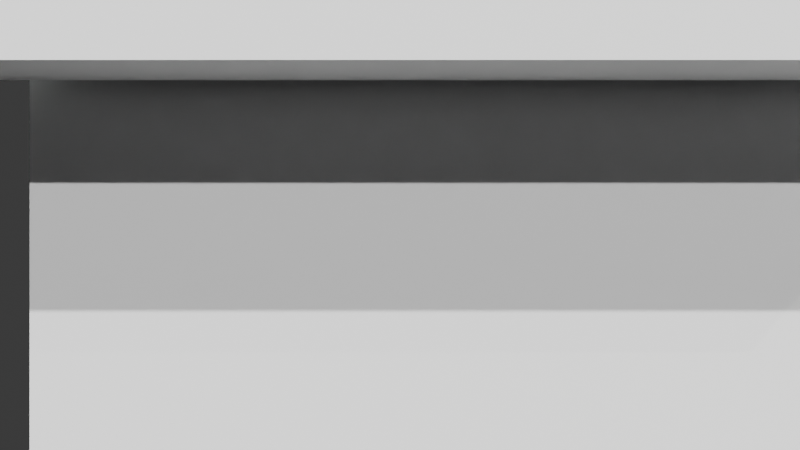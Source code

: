 # Source: scene.blend  (saved by Blender 5.1.30; exported with 4.5.12 LTS)
import bpy
from mathutils import Matrix  # noqa: F401  (used for matrix-valued properties, if any)

bpy.ops.wm.read_factory_settings(use_empty=True)
scene = bpy.context.scene
scene.name = 'Scene'

# ---- collections
col_collection = bpy.data.collections.new('Collection'); scene.collection.children.link(col_collection)

# ---- materials (node trees are filled in below, after node groups)
mat_mat_pipe_main = bpy.data.materials.new('Mat_Pipe_Main')
mat_mat_pipe_branch = bpy.data.materials.new('Mat_Pipe_Branch')

# ---- material node trees
mat_mat_pipe_main.use_nodes = True; mat_mat_pipe_main.node_tree.nodes.clear()
_N = mat_mat_pipe_main.node_tree.nodes; _L = mat_mat_pipe_main.node_tree.links
n0 = _N.new('ShaderNodeBsdfPrincipled'); n0.name = 'Principled BSDF'; n0.location = (-200, 100)
n0.inputs[0].default_value = (0.3, 0.1, 0.05, 1.0)
n0.inputs[1].default_value = 0.2532
n0.inputs[2].default_value = 0.9736
n1 = _N.new('ShaderNodeOutputMaterial'); n1.name = 'Material Output'; n1.location = (200, 100)
_L.new(n0.outputs[0], n1.inputs[0])
n1.is_active_output = True
mat_mat_pipe_branch.use_nodes = True; mat_mat_pipe_branch.node_tree.nodes.clear()
_N = mat_mat_pipe_branch.node_tree.nodes; _L = mat_mat_pipe_branch.node_tree.links
n0 = _N.new('ShaderNodeBsdfPrincipled'); n0.name = 'Principled BSDF'; n0.location = (-200, 100)
n0.inputs[0].default_value = (0.5, 0.5, 0.5, 1.0)
n0.inputs[1].default_value = 0.79
n0.inputs[2].default_value = 0.3439
n1 = _N.new('ShaderNodeOutputMaterial'); n1.name = 'Material Output'; n1.location = (200, 100)
_L.new(n0.outputs[0], n1.inputs[0])
n1.is_active_output = True

# ---- world
world_world = bpy.data.worlds.new('World'); scene.world = world_world
world_world.use_nodes = True; world_world.node_tree.nodes.clear()
_N = world_world.node_tree.nodes; _L = world_world.node_tree.links
n0 = _N.new('ShaderNodeOutputWorld'); n0.name = 'World Output'; n0.location = (200, 100)
n1 = _N.new('ShaderNodeBackground'); n1.name = 'Background'; n1.location = (-200, 100)
n1.inputs[0].default_value = (0.05088, 0.05088, 0.05088, 1.0)
_L.new(n1.outputs[0], n0.inputs[0])
n0.is_active_output = True
world_world.color = (0.05088, 0.05088, 0.05088)
world_world.sun_shadow_jitter_overblur = 0.0

# ---- cameras
cam_camera_001 = bpy.data.cameras.new('Camera.001')

# ---- lights
light_sun = bpy.data.lights.new('Sun', 'SUN')
light_sun.energy = 6.261
light_sun_001 = bpy.data.lights.new('Sun.001', 'SUN')
light_sun_001.energy = 3.456
light_point = bpy.data.lights.new('Point', 'POINT')
light_point.color = (0.8967, 0.9844, 0.964)
light_point.energy = 379.0
light_point_001 = bpy.data.lights.new('Point.001', 'POINT')
light_point_001.color = (0.945, 0.9943, 0.8521)
light_point_001.energy = 113.6

# ---- meshes
me_cylinder = bpy.data.meshes.new('Cylinder')
me_cylinder.from_pydata([(0.0, 0.1737, -0.7476), (0.0, 0.1737, 0.7476), (0.0339, 0.1704, -0.7476), (0.0339, 0.1704, 0.7476), (0.06649, 0.1605, -0.7476), (0.06649, 0.1605, 0.7476), (0.09653, 0.1445, -0.7476), (0.09653, 0.1445, 0.7476), (0.1229, 0.1229, -0.7476), (0.1229, 0.1229, 0.7476), (0.1445, 0.09653, -0.7476), (0.1445, 0.09653, 0.7476), (0.1605, 0.06649, -0.7476), (0.1605, 0.06649, 0.7476), (0.1704, 0.0339, -0.7476), (0.1704, 0.0339, 0.7476), (0.1737, 0.0, -0.7476), (0.1737, 0.0, 0.7476), (0.1704, -0.0339, -0.7476), (0.1704, -0.0339, 0.7476), (0.1605, -0.06649, -0.7476), (0.1605, -0.06649, 0.7476), (0.1445, -0.09653, -0.7476), (0.1445, -0.09653, 0.7476), (0.1229, -0.1229, -0.7476), (0.1229, -0.1229, 0.7476), (0.09653, -0.1445, -0.7476), (0.09653, -0.1445, 0.7476), (0.06649, -0.1605, -0.7476), (0.06649, -0.1605, 0.7476), (0.0339, -0.1704, -0.7476), (0.0339, -0.1704, 0.7476), (0.0, -0.1737, -0.7476), (0.0, -0.1737, 0.7476), (-0.0339, -0.1704, -0.7476), (-0.0339, -0.1704, 0.7476), (-0.06649, -0.1605, -0.7476), (-0.06649, -0.1605, 0.7476), (-0.09653, -0.1445, -0.7476), (-0.09653, -0.1445, 0.7476), (-0.1229, -0.1229, -0.7476), (-0.1229, -0.1229, 0.7476), (-0.1445, -0.09653, -0.7476), (-0.1445, -0.09653, 0.7476), (-0.1605, -0.06649, -0.7476), (-0.1605, -0.06649, 0.7476), (-0.1704, -0.0339, -0.7476), (-0.1704, -0.0339, 0.7476), (-0.1737, 0.0, -0.7476), (-0.1737, 0.0, 0.7476), (-0.1704, 0.0339, -0.7476), (-0.1704, 0.0339, 0.7476), (-0.1605, 0.06649, -0.7476), (-0.1605, 0.06649, 0.7476), (-0.1445, 0.09653, -0.7476), (-0.1445, 0.09653, 0.7476), (-0.1229, 0.1229, -0.7476), (-0.1229, 0.1229, 0.7476), (-0.09653, 0.1445, -0.7476), (-0.09653, 0.1445, 0.7476), (-0.06649, 0.1605, -0.7476), (-0.06649, 0.1605, 0.7476), (-0.0339, 0.1704, -0.7476), (-0.0339, 0.1704, 0.7476)], [], [(0, 1, 3, 2), (2, 3, 5, 4), (4, 5, 7, 6), (6, 7, 9, 8), (8, 9, 11, 10), (10, 11, 13, 12), (12, 13, 15, 14), (14, 15, 17, 16), (16, 17, 19, 18), (18, 19, 21, 20), (20, 21, 23, 22), (22, 23, 25, 24), (24, 25, 27, 26), (26, 27, 29, 28), (28, 29, 31, 30), (30, 31, 33, 32), (32, 33, 35, 34), (34, 35, 37, 36), (36, 37, 39, 38), (38, 39, 41, 40), (40, 41, 43, 42), (42, 43, 45, 44), (44, 45, 47, 46), (46, 47, 49, 48), (48, 49, 51, 50), (50, 51, 53, 52), (52, 53, 55, 54), (54, 55, 57, 56), (56, 57, 59, 58), (58, 59, 61, 60), (3, 1, 63, 61, 59, 57, 55, 53, 51, 49, 47, 45, 43, 41, 39, 37, 35, 33, 31, 29, 27, 25, 23, 21, 19, 17, 15, 13, 11, 9, 7, 5), (60, 61, 63, 62), (62, 63, 1, 0), (0, 2, 4, 6, 8, 10, 12, 14, 16, 18, 20, 22, 24, 26, 28, 30, 32, 34, 36, 38, 40, 42, 44, 46, 48, 50, 52, 54, 56, 58, 60, 62)])
_uv = me_cylinder.uv_layers.new(name='UVMap')
_uv.uv.foreach_set('vector', [1.0, 0.5, 1.0, 1.0, 0.9688, 1.0, 0.9688, 0.5, 0.9688, 0.5, 0.9688, 1.0, 0.9375, 1.0, 0.9375, 0.5, 0.9375, 0.5, 0.9375, 1.0, 0.9062, 1.0, 0.9062, 0.5, 0.9062, 0.5, 0.9062, 1.0, 0.875, 1.0, 0.875, 0.5, 0.875, 0.5, 0.875, 1.0, 0.8438, 1.0, 0.8438, 0.5, 0.8438, 0.5, 0.8438, 1.0, 0.8125, 1.0, 0.8125, 0.5, 0.8125, 0.5, 0.8125, 1.0, 0.7812, 1.0, 0.7812, 0.5, 0.7812, 0.5, 0.7812, 1.0, 0.75, 1.0, 0.75, 0.5, 0.75, 0.5, 0.75, 1.0, 0.7188, 1.0, 0.7188, 0.5, 0.7188, 0.5, 0.7188, 1.0, 0.6875, 1.0, 0.6875, 0.5, 0.6875, 0.5, 0.6875, 1.0, 0.6562, 1.0, 0.6562, 0.5, 0.6562, 0.5, 0.6562, 1.0, 0.625, 1.0, 0.625, 0.5, 0.625, 0.5, 0.625, 1.0, 0.5938, 1.0, 0.5938, 0.5, 0.5938, 0.5, 0.5938, 1.0, 0.5625, 1.0, 0.5625, 0.5, 0.5625, 0.5, 0.5625, 1.0, 0.5312, 1.0, 0.5312, 0.5, 0.5312, 0.5, 0.5312, 1.0, 0.5, 1.0, 0.5, 0.5, 0.5, 0.5, 0.5, 1.0, 0.4688, 1.0, 0.4688, 0.5, 0.4688, 0.5, 0.4688, 1.0, 0.4375, 1.0, 0.4375, 0.5, 0.4375, 0.5, 0.4375, 1.0, 0.4062, 1.0, 0.4062, 0.5, 0.4062, 0.5, 0.4062, 1.0, 0.375, 1.0, 0.375, 0.5, 0.375, 0.5, 0.375, 1.0, 0.3438, 1.0, 0.3438, 0.5, 0.3438, 0.5, 0.3438, 1.0, 0.3125, 1.0, 0.3125, 0.5, 0.3125, 0.5, 0.3125, 1.0, 0.2812, 1.0, 0.2812, 0.5, 0.2812, 0.5, 0.2812, 1.0, 0.25, 1.0, 0.25, 0.5, 0.25, 0.5, 0.25, 1.0, 0.2188, 1.0, 0.2188, 0.5, 0.2188, 0.5, 0.2188, 1.0, 0.1875, 1.0, 0.1875, 0.5, 0.1875, 0.5, 0.1875, 1.0, 0.1562, 1.0, 0.1562, 0.5, 0.1562, 0.5, 0.1562, 1.0, 0.125, 1.0, 0.125, 0.5, 0.125, 0.5, 0.125, 1.0, 0.09375, 1.0, 0.09375, 0.5, 0.09375, 0.5, 0.09375, 1.0, 0.0625, 1.0, 0.0625, 0.5, 0.2968, 0.4854, 0.25, 0.49, 0.2032, 0.4854, 0.1582, 0.4717, 0.1167, 0.4496, 0.08029, 0.4197, 0.05045, 0.3833, 0.02827, 0.3418, 0.01461, 0.2968, 0.01, 0.25, 0.01461, 0.2032, 0.02827, 0.1582, 0.05045, 0.1167, 0.08029, 0.08029, 0.1167, 0.05045, 0.1582, 0.02827, 0.2032, 0.01461, 0.25, 0.01, 0.2968, 0.01461, 0.3418, 0.02827, 0.3833, 0.05045, 0.4197, 0.08029, 0.4496, 0.1167, 0.4717, 0.1582, 0.4854, 0.2032, 0.49, 0.25, 0.4854, 0.2968, 0.4717, 0.3418, 0.4496, 0.3833, 0.4197, 0.4197, 0.3833, 0.4496, 0.3418, 0.4717, 0.0625, 0.5, 0.0625, 1.0, 0.03125, 1.0, 0.03125, 0.5, 0.03125, 0.5, 0.03125, 1.0, 0.0, 1.0, 0.0, 0.5, 0.75, 0.49, 0.7968, 0.4854, 0.8418, 0.4717, 0.8833, 0.4496, 0.9197, 0.4197, 0.9496, 0.3833, 0.9717, 0.3418, 0.9854, 0.2968, 0.99, 0.25, 0.9854, 0.2032, 0.9717, 0.1582, 0.9496, 0.1167, 0.9197, 0.08029, 0.8833, 0.05045, 0.8418, 0.02827, 0.7968, 0.01461, 0.75, 0.01, 0.7032, 0.01461, 0.6582, 0.02827, 0.6167, 0.05045, 0.5803, 0.08029, 0.5504, 0.1167, 0.5283, 0.1582, 0.5146, 0.2032, 0.51, 0.25, 0.5146, 0.2968, 0.5283, 0.3418, 0.5504, 0.3833, 0.5803, 0.4197, 0.6167, 0.4496, 0.6582, 0.4717, 0.7032, 0.4854])
me_cylinder.materials.append(mat_mat_pipe_main)
me_cylinder.update()
me_cylinder_001 = bpy.data.meshes.new('Cylinder.001')
me_cylinder_001.from_pydata([(0.0, 0.2087, -2.257), (0.0, 0.2087, 2.257), (0.04071, 0.2046, -2.257), (0.04071, 0.2046, 2.257), (0.07985, 0.1928, -2.257), (0.07985, 0.1928, 2.257), (0.1159, 0.1735, -2.257), (0.1159, 0.1735, 2.257), (0.1475, 0.1475, -2.257), (0.1475, 0.1475, 2.257), (0.1735, 0.1159, -2.257), (0.1735, 0.1159, 2.257), (0.1928, 0.07985, -2.257), (0.1928, 0.07985, 2.257), (0.2046, 0.04071, -2.257), (0.2046, 0.04071, 2.257), (0.2087, 0.0, -2.257), (0.2087, 0.0, 2.257), (0.2046, -0.04071, -2.257), (0.2046, -0.04071, 2.257), (0.1928, -0.07985, -2.257), (0.1928, -0.07985, 2.257), (0.1735, -0.1159, -2.257), (0.1735, -0.1159, 2.257), (0.1475, -0.1475, -2.257), (0.1475, -0.1475, 2.257), (0.1159, -0.1735, -2.257), (0.1159, -0.1735, 2.257), (0.07985, -0.1928, -2.257), (0.07985, -0.1928, 2.257), (0.04071, -0.2046, -2.257), (0.04071, -0.2046, 2.257), (0.0, -0.2087, -2.257), (0.0, -0.2087, 2.257), (-0.04071, -0.2046, -2.257), (-0.04071, -0.2046, 2.257), (-0.07985, -0.1928, -2.257), (-0.07985, -0.1928, 2.257), (-0.1159, -0.1735, -2.257), (-0.1159, -0.1735, 2.257), (-0.1475, -0.1475, -2.257), (-0.1475, -0.1475, 2.257), (-0.1735, -0.1159, -2.257), (-0.1735, -0.1159, 2.257), (-0.1928, -0.07985, -2.257), (-0.1928, -0.07985, 2.257), (-0.2046, -0.04071, -2.257), (-0.2046, -0.04071, 2.257), (-0.2087, 0.0, -2.257), (-0.2087, 0.0, 2.257), (-0.2046, 0.04071, -2.257), (-0.2046, 0.04071, 2.257), (-0.1928, 0.07985, -2.257), (-0.1928, 0.07985, 2.257), (-0.1735, 0.1159, -2.257), (-0.1735, 0.1159, 2.257), (-0.1475, 0.1475, -2.257), (-0.1475, 0.1475, 2.257), (-0.1159, 0.1735, -2.257), (-0.1159, 0.1735, 2.257), (-0.07985, 0.1928, -2.257), (-0.07985, 0.1928, 2.257), (-0.04071, 0.2046, -2.257), (-0.04071, 0.2046, 2.257)], [], [(0, 1, 3, 2), (2, 3, 5, 4), (4, 5, 7, 6), (6, 7, 9, 8), (8, 9, 11, 10), (10, 11, 13, 12), (12, 13, 15, 14), (14, 15, 17, 16), (16, 17, 19, 18), (18, 19, 21, 20), (20, 21, 23, 22), (22, 23, 25, 24), (24, 25, 27, 26), (26, 27, 29, 28), (28, 29, 31, 30), (30, 31, 33, 32), (32, 33, 35, 34), (34, 35, 37, 36), (36, 37, 39, 38), (38, 39, 41, 40), (40, 41, 43, 42), (42, 43, 45, 44), (44, 45, 47, 46), (46, 47, 49, 48), (48, 49, 51, 50), (50, 51, 53, 52), (52, 53, 55, 54), (54, 55, 57, 56), (56, 57, 59, 58), (58, 59, 61, 60), (3, 1, 63, 61, 59, 57, 55, 53, 51, 49, 47, 45, 43, 41, 39, 37, 35, 33, 31, 29, 27, 25, 23, 21, 19, 17, 15, 13, 11, 9, 7, 5), (60, 61, 63, 62), (62, 63, 1, 0), (0, 2, 4, 6, 8, 10, 12, 14, 16, 18, 20, 22, 24, 26, 28, 30, 32, 34, 36, 38, 40, 42, 44, 46, 48, 50, 52, 54, 56, 58, 60, 62)])
_uv = me_cylinder_001.uv_layers.new(name='UVMap')
_uv.uv.foreach_set('vector', [1.0, 0.5, 1.0, 1.0, 0.9688, 1.0, 0.9688, 0.5, 0.9688, 0.5, 0.9688, 1.0, 0.9375, 1.0, 0.9375, 0.5, 0.9375, 0.5, 0.9375, 1.0, 0.9062, 1.0, 0.9062, 0.5, 0.9062, 0.5, 0.9062, 1.0, 0.875, 1.0, 0.875, 0.5, 0.875, 0.5, 0.875, 1.0, 0.8438, 1.0, 0.8438, 0.5, 0.8438, 0.5, 0.8438, 1.0, 0.8125, 1.0, 0.8125, 0.5, 0.8125, 0.5, 0.8125, 1.0, 0.7812, 1.0, 0.7812, 0.5, 0.7812, 0.5, 0.7812, 1.0, 0.75, 1.0, 0.75, 0.5, 0.75, 0.5, 0.75, 1.0, 0.7188, 1.0, 0.7188, 0.5, 0.7188, 0.5, 0.7188, 1.0, 0.6875, 1.0, 0.6875, 0.5, 0.6875, 0.5, 0.6875, 1.0, 0.6562, 1.0, 0.6562, 0.5, 0.6562, 0.5, 0.6562, 1.0, 0.625, 1.0, 0.625, 0.5, 0.625, 0.5, 0.625, 1.0, 0.5938, 1.0, 0.5938, 0.5, 0.5938, 0.5, 0.5938, 1.0, 0.5625, 1.0, 0.5625, 0.5, 0.5625, 0.5, 0.5625, 1.0, 0.5312, 1.0, 0.5312, 0.5, 0.5312, 0.5, 0.5312, 1.0, 0.5, 1.0, 0.5, 0.5, 0.5, 0.5, 0.5, 1.0, 0.4688, 1.0, 0.4688, 0.5, 0.4688, 0.5, 0.4688, 1.0, 0.4375, 1.0, 0.4375, 0.5, 0.4375, 0.5, 0.4375, 1.0, 0.4062, 1.0, 0.4062, 0.5, 0.4062, 0.5, 0.4062, 1.0, 0.375, 1.0, 0.375, 0.5, 0.375, 0.5, 0.375, 1.0, 0.3438, 1.0, 0.3438, 0.5, 0.3438, 0.5, 0.3438, 1.0, 0.3125, 1.0, 0.3125, 0.5, 0.3125, 0.5, 0.3125, 1.0, 0.2812, 1.0, 0.2812, 0.5, 0.2812, 0.5, 0.2812, 1.0, 0.25, 1.0, 0.25, 0.5, 0.25, 0.5, 0.25, 1.0, 0.2188, 1.0, 0.2188, 0.5, 0.2188, 0.5, 0.2188, 1.0, 0.1875, 1.0, 0.1875, 0.5, 0.1875, 0.5, 0.1875, 1.0, 0.1562, 1.0, 0.1562, 0.5, 0.1562, 0.5, 0.1562, 1.0, 0.125, 1.0, 0.125, 0.5, 0.125, 0.5, 0.125, 1.0, 0.09375, 1.0, 0.09375, 0.5, 0.09375, 0.5, 0.09375, 1.0, 0.0625, 1.0, 0.0625, 0.5, 0.2968, 0.4854, 0.25, 0.49, 0.2032, 0.4854, 0.1582, 0.4717, 0.1167, 0.4496, 0.08029, 0.4197, 0.05045, 0.3833, 0.02827, 0.3418, 0.01461, 0.2968, 0.01, 0.25, 0.01461, 0.2032, 0.02827, 0.1582, 0.05045, 0.1167, 0.08029, 0.08029, 0.1167, 0.05045, 0.1582, 0.02827, 0.2032, 0.01461, 0.25, 0.01, 0.2968, 0.01461, 0.3418, 0.02827, 0.3833, 0.05045, 0.4197, 0.08029, 0.4496, 0.1167, 0.4717, 0.1582, 0.4854, 0.2032, 0.49, 0.25, 0.4854, 0.2968, 0.4717, 0.3418, 0.4496, 0.3833, 0.4197, 0.4197, 0.3833, 0.4496, 0.3418, 0.4717, 0.0625, 0.5, 0.0625, 1.0, 0.03125, 1.0, 0.03125, 0.5, 0.03125, 0.5, 0.03125, 1.0, 0.0, 1.0, 0.0, 0.5, 0.75, 0.49, 0.7968, 0.4854, 0.8418, 0.4717, 0.8833, 0.4496, 0.9197, 0.4197, 0.9496, 0.3833, 0.9717, 0.3418, 0.9854, 0.2968, 0.99, 0.25, 0.9854, 0.2032, 0.9717, 0.1582, 0.9496, 0.1167, 0.9197, 0.08029, 0.8833, 0.05045, 0.8418, 0.02827, 0.7968, 0.01461, 0.75, 0.01, 0.7032, 0.01461, 0.6582, 0.02827, 0.6167, 0.05045, 0.5803, 0.08029, 0.5504, 0.1167, 0.5283, 0.1582, 0.5146, 0.2032, 0.51, 0.25, 0.5146, 0.2968, 0.5283, 0.3418, 0.5504, 0.3833, 0.5803, 0.4197, 0.6167, 0.4496, 0.6582, 0.4717, 0.7032, 0.4854])
me_cylinder_001.materials.append(mat_mat_pipe_branch)
me_cylinder_001.update()
me_cube_001 = bpy.data.meshes.new('Cube.001')
me_cube_001.from_pydata([(-0.5, -0.5, -0.5), (-0.5, -0.5, 0.5), (-0.5, 0.5, -0.5), (-0.5, 0.5, 0.5), (0.5, -0.5, -0.5), (0.5, -0.5, 0.5), (0.5, 0.5, -0.5), (0.5, 0.5, 0.5)], [], [(0, 1, 3, 2), (2, 3, 7, 6), (6, 7, 5, 4), (4, 5, 1, 0), (2, 6, 4, 0), (7, 3, 1, 5)])
_uv = me_cube_001.uv_layers.new(name='UVMap')
_uv.uv.foreach_set('vector', [0.375, 0.0, 0.625, 0.0, 0.625, 0.25, 0.375, 0.25, 0.375, 0.25, 0.625, 0.25, 0.625, 0.5, 0.375, 0.5, 0.375, 0.5, 0.625, 0.5, 0.625, 0.75, 0.375, 0.75, 0.375, 0.75, 0.625, 0.75, 0.625, 1.0, 0.375, 1.0, 0.125, 0.5, 0.375, 0.5, 0.375, 0.75, 0.125, 0.75, 0.625, 0.5, 0.875, 0.5, 0.875, 0.75, 0.625, 0.75])
me_cube_001.update()
me_cube_002 = bpy.data.meshes.new('Cube.002')
me_cube_002.from_pydata([(-0.8258, -0.8258, -0.8258), (-0.8258, -0.8258, 0.8258), (-0.8258, 0.8258, -0.8258), (-0.8258, 0.8258, 0.8258), (0.8258, -0.8258, -0.8258), (0.8258, -0.8258, 0.8258), (0.8258, 0.8258, -0.8258), (0.8258, 0.8258, 0.8258)], [], [(0, 1, 3, 2), (2, 3, 7, 6), (6, 7, 5, 4), (4, 5, 1, 0), (2, 6, 4, 0), (7, 3, 1, 5)])
_uv = me_cube_002.uv_layers.new(name='UVMap')
_uv.uv.foreach_set('vector', [0.375, 0.0, 0.625, 0.0, 0.625, 0.25, 0.375, 0.25, 0.375, 0.25, 0.625, 0.25, 0.625, 0.5, 0.375, 0.5, 0.375, 0.5, 0.625, 0.5, 0.625, 0.75, 0.375, 0.75, 0.375, 0.75, 0.625, 0.75, 0.625, 1.0, 0.375, 1.0, 0.125, 0.5, 0.375, 0.5, 0.375, 0.75, 0.125, 0.75, 0.625, 0.5, 0.875, 0.5, 0.875, 0.75, 0.625, 0.75])
me_cube_002.update()
me_cube_003 = bpy.data.meshes.new('Cube.003')
me_cube_003.from_pydata([(-0.6728, -0.6728, -0.6728), (-0.6728, -0.6728, 0.6728), (-0.6728, 0.6728, -0.6728), (-0.6728, 0.6728, 0.6728), (0.6728, -0.6728, -0.6728), (0.6728, -0.6728, 0.6728), (0.6728, 0.6728, -0.6728), (0.6728, 0.6728, 0.6728)], [], [(0, 1, 3, 2), (2, 3, 7, 6), (6, 7, 5, 4), (4, 5, 1, 0), (2, 6, 4, 0), (7, 3, 1, 5)])
_uv = me_cube_003.uv_layers.new(name='UVMap')
_uv.uv.foreach_set('vector', [0.375, 0.0, 0.625, 0.0, 0.625, 0.25, 0.375, 0.25, 0.375, 0.25, 0.625, 0.25, 0.625, 0.5, 0.375, 0.5, 0.375, 0.5, 0.625, 0.5, 0.625, 0.75, 0.375, 0.75, 0.375, 0.75, 0.625, 0.75, 0.625, 1.0, 0.375, 1.0, 0.125, 0.5, 0.375, 0.5, 0.375, 0.75, 0.125, 0.75, 0.625, 0.5, 0.875, 0.5, 0.875, 0.75, 0.625, 0.75])
me_cube_003.update()

# ---- objects
ob_camera = bpy.data.objects.new('Camera', cam_camera_001)
ob_pipe_main = bpy.data.objects.new('Pipe_Main', me_cylinder)
ob_pipe_branch = bpy.data.objects.new('Pipe_Branch', me_cylinder_001)
ob_occluder = bpy.data.objects.new('Occluder', me_cube_001)
ob_sun = bpy.data.objects.new('Sun', light_sun)
ob_sun_001 = bpy.data.objects.new('Sun.001', light_sun_001)
ob_point = bpy.data.objects.new('Point', light_point)
ob_point_001 = bpy.data.objects.new('Point.001', light_point_001)
ob_occluder_0 = bpy.data.objects.new('Occluder_0', me_cube_002)
ob_occluder_1 = bpy.data.objects.new('Occluder_1', me_cube_003)

# ---- transforms, parenting, visibility, modifiers, constraints
ob_camera.location = (0.0, -2.5, 0.0)
ob_camera.rotation_euler = (1.571, 0.0, 0.0)
ob_pipe_main.location = (0.0, 0.0, 0.0)
ob_pipe_main.rotation_euler = (0.0, 1.571, 0.0)
ob_pipe_branch.location = (0.0, 2.257, 0.0)
ob_pipe_branch.rotation_euler = (1.571, 0.0, 0.0)
ob_occluder.location = (0.2, -0.8, 0.2)
ob_occluder.scale = (1.5, 0.1, 1.5)
ob_sun.location = (5.0, -5.0, 5.0)
ob_sun.rotation_euler = (0.7854, 0.0, 0.7854)
ob_sun_001.location = (-7.927, 7.288, 10.0)
ob_sun_001.rotation_euler = (0.994, 0.7769, 0.3914)
ob_point.location = (-0.9637, -0.1263, 3.279)
ob_point_001.location = (2.655, -2.346, 2.311)
ob_occluder_0.location = (0.0468, -0.9895, 0.6156)
ob_occluder_0.scale = (0.9858, 0.1201, 0.4911)
ob_occluder_1.location = (0.8449, -0.5588, 0.787)
ob_occluder_1.scale = (0.481, 0.2444, 1.382)

# ---- collection membership
scene.collection.objects.link(ob_camera)
col_collection.objects.link(ob_pipe_main)
col_collection.objects.link(ob_pipe_branch)
col_collection.objects.link(ob_occluder)
col_collection.objects.link(ob_sun)
col_collection.objects.link(ob_sun_001)
col_collection.objects.link(ob_point)
col_collection.objects.link(ob_point_001)
col_collection.objects.link(ob_occluder_0)
col_collection.objects.link(ob_occluder_1)

# ---- scene / render settings (as saved in the file)
scene.camera = ob_camera
scene.frame_start = 1; scene.frame_end = 250; scene.frame_set(1)
scene.render.engine = 'CYCLES'
scene.render.bake_bias = 0.0
scene.render.bake_samples = 0
scene.cycles.sampling_pattern = 'TABULATED_SOBOL'
scene.eevee.use_volume_custom_range = False
bpy.context.view_layer.update()
